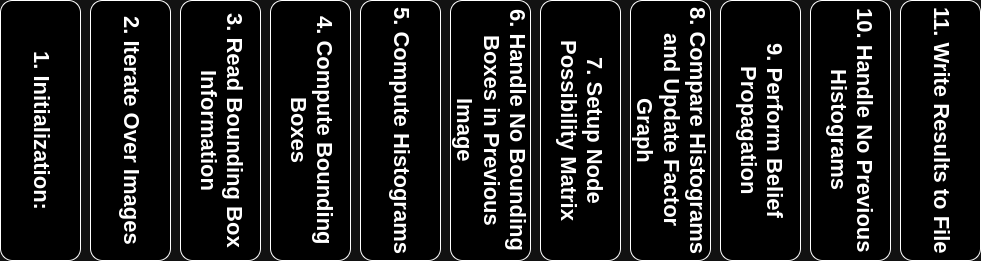

The diagram above was exported from draw.io. Its source (the exported page's mxGraphModel, read from the mxfile embedded in the PNG):
<mxGraphModel dx="1434" dy="826" grid="1" gridSize="10" guides="1" tooltips="1" connect="1" arrows="1" fold="1" page="1" pageScale="1" pageWidth="1169" pageHeight="827" math="0" shadow="0">
  <root>
    <mxCell id="0" />
    <mxCell id="1" parent="0" />
    <mxCell id="-bpsZCc79_zcxdWVUBHo-1" value="&lt;b&gt;&lt;font style=&quot;font-size: 22px;&quot;&gt;1. Initialization:&lt;/font&gt;&lt;/b&gt;" style="rounded=1;whiteSpace=wrap;html=1;textDirection=vertical-lr;" vertex="1" parent="1">
      <mxGeometry x="95" y="90" width="80" height="260" as="geometry" />
    </mxCell>
    <mxCell id="-bpsZCc79_zcxdWVUBHo-15" value="&lt;b&gt;&lt;font style=&quot;font-size: 22px;&quot;&gt;2. Iterate Over Images&lt;/font&gt;&lt;/b&gt;" style="rounded=1;whiteSpace=wrap;html=1;textDirection=vertical-lr;" vertex="1" parent="1">
      <mxGeometry x="185" y="90" width="80" height="260" as="geometry" />
    </mxCell>
    <mxCell id="-bpsZCc79_zcxdWVUBHo-16" value="&lt;b&gt;&lt;font style=&quot;font-size: 22px;&quot;&gt;3. Read Bounding Box Information&lt;/font&gt;&lt;/b&gt;" style="rounded=1;whiteSpace=wrap;html=1;textDirection=vertical-rl;" vertex="1" parent="1">
      <mxGeometry x="275" y="90" width="80" height="260" as="geometry" />
    </mxCell>
    <mxCell id="-bpsZCc79_zcxdWVUBHo-17" value="&lt;b&gt;&lt;font style=&quot;font-size: 22px;&quot;&gt;4. Compute Bounding Boxes&lt;/font&gt;&lt;/b&gt;" style="rounded=1;whiteSpace=wrap;html=1;textDirection=vertical-rl;" vertex="1" parent="1">
      <mxGeometry x="365" y="90" width="80" height="260" as="geometry" />
    </mxCell>
    <mxCell id="-bpsZCc79_zcxdWVUBHo-18" value="&lt;b&gt;&lt;font style=&quot;font-size: 22px;&quot;&gt;5. Compute Histograms&lt;/font&gt;&lt;/b&gt;" style="rounded=1;whiteSpace=wrap;html=1;textDirection=vertical-rl;" vertex="1" parent="1">
      <mxGeometry x="455" y="90" width="80" height="260" as="geometry" />
    </mxCell>
    <mxCell id="-bpsZCc79_zcxdWVUBHo-19" value="&lt;b&gt;&lt;font style=&quot;font-size: 22px;&quot;&gt;6. Handle No Bounding Boxes in Previous Image&lt;/font&gt;&lt;/b&gt;" style="rounded=1;whiteSpace=wrap;html=1;textDirection=vertical-rl;" vertex="1" parent="1">
      <mxGeometry x="545" y="90" width="80" height="260" as="geometry" />
    </mxCell>
    <mxCell id="-bpsZCc79_zcxdWVUBHo-20" value="&lt;b&gt;&lt;font style=&quot;font-size: 22px;&quot;&gt;7. Setup Node Possibility Matrix&lt;/font&gt;&lt;/b&gt;" style="rounded=1;whiteSpace=wrap;html=1;textDirection=vertical-rl;" vertex="1" parent="1">
      <mxGeometry x="635" y="90" width="80" height="260" as="geometry" />
    </mxCell>
    <mxCell id="-bpsZCc79_zcxdWVUBHo-21" value="&lt;b&gt;&lt;font style=&quot;font-size: 22px;&quot;&gt;8. Compare Histograms and Update Factor Graph&lt;/font&gt;&lt;/b&gt;" style="rounded=1;whiteSpace=wrap;html=1;textDirection=vertical-rl;" vertex="1" parent="1">
      <mxGeometry x="725" y="90" width="80" height="260" as="geometry" />
    </mxCell>
    <mxCell id="-bpsZCc79_zcxdWVUBHo-22" value="&lt;b&gt;&lt;font style=&quot;font-size: 22px;&quot;&gt;9. Perform Belief Propagation&lt;/font&gt;&lt;/b&gt;" style="rounded=1;whiteSpace=wrap;html=1;textDirection=vertical-rl;" vertex="1" parent="1">
      <mxGeometry x="815" y="90" width="80" height="260" as="geometry" />
    </mxCell>
    <mxCell id="-bpsZCc79_zcxdWVUBHo-23" value="&lt;b&gt;&lt;font style=&quot;font-size: 22px;&quot;&gt;10. Handle No Previous Histograms&lt;/font&gt;&lt;/b&gt;" style="rounded=1;whiteSpace=wrap;html=1;textDirection=vertical-rl;" vertex="1" parent="1">
      <mxGeometry x="905" y="90" width="80" height="260" as="geometry" />
    </mxCell>
    <mxCell id="-bpsZCc79_zcxdWVUBHo-24" value="&lt;b&gt;&lt;font style=&quot;font-size: 22px;&quot;&gt;11. Write Results to File&lt;/font&gt;&lt;/b&gt;" style="rounded=1;whiteSpace=wrap;html=1;textDirection=vertical-rl;" vertex="1" parent="1">
      <mxGeometry x="995" y="90" width="80" height="260" as="geometry" />
    </mxCell>
  </root>
</mxGraphModel>